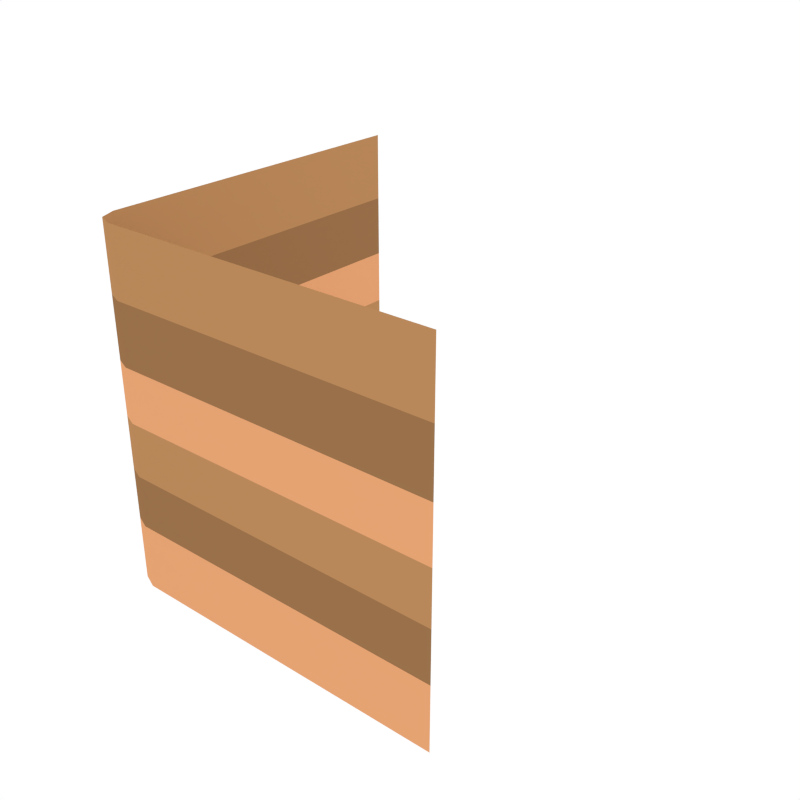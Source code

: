# Source: Cube_Grass_Corner_Center_Tall.blend  (saved by Blender 2.79.0; exported with 4.5.12 LTS)
import bpy
from mathutils import Matrix  # noqa: F401  (used for matrix-valued properties, if any)

bpy.ops.wm.read_factory_settings(use_empty=True)
scene = bpy.context.scene
scene.name = 'Scene'

# ---- collections
col_collection_1 = bpy.data.collections.new('Collection 1'); scene.collection.children.link(col_collection_1)

# ---- materials (node trees are filled in below, after node groups)
mat_green_light = bpy.data.materials.new('Green_Light')
mat_green_light.alpha_threshold = 0.0
mat_green_light.diffuse_color = (0.3129, 0.4109, 0.02278, 1.0)
mat_green_light.roughness = 0.5
mat_dirt_1 = bpy.data.materials.new('Dirt_1')
mat_dirt_1.alpha_threshold = 0.0
mat_dirt_1.diffuse_color = (0.4869, 0.247, 0.1019, 1.0)
mat_dirt_1.roughness = 0.5
mat_dirt_2 = bpy.data.materials.new('Dirt_2')
mat_dirt_2.alpha_threshold = 0.0
mat_dirt_2.diffuse_color = (0.3185, 0.1634, 0.06886, 1.0)
mat_dirt_2.roughness = 0.5
mat_dirt_3 = bpy.data.materials.new('Dirt_3')
mat_dirt_3.alpha_threshold = 0.0
mat_dirt_3.diffuse_color = (0.7874, 0.3653, 0.1699, 1.0)
mat_dirt_3.roughness = 0.5

# ---- node groups
ng_auto_smooth = bpy.data.node_groups.new('Auto Smooth', 'GeometryNodeTree')
_s = ng_auto_smooth.interface.new_socket(name='Geometry', in_out='OUTPUT', socket_type='NodeSocketGeometry')
_s = ng_auto_smooth.interface.new_socket(name='Geometry', in_out='INPUT', socket_type='NodeSocketGeometry')
_s = ng_auto_smooth.interface.new_socket(name='Angle', in_out='INPUT', socket_type='NodeSocketFloat')
_s.subtype = 'ANGLE'
_s.min_value = 0.0
_s.max_value = 3.142
ng_auto_smooth.is_modifier = True
_N = ng_auto_smooth.nodes; _L = ng_auto_smooth.links
n0 = _N.new('NodeGroupOutput'); n0.name = 'Group Output'; n0.location = (480, -100)
n1 = _N.new('NodeGroupInput'); n1.name = 'Group Input'; n1.location = (-420, -300)
n2 = _N.new('NodeGroupInput'); n2.name = 'Group Input.001'; n2.location = (-60, -100)
n3 = _N.new('GeometryNodeSetShadeSmooth'); n3.name = 'Set Shade Smooth'; n3.location = (120, -100)
n3.domain = 'EDGE'
n4 = _N.new('GeometryNodeSetShadeSmooth'); n4.name = 'Set Shade Smooth.001'; n4.location = (300, -100)
n5 = _N.new('GeometryNodeInputMeshEdgeAngle'); n5.name = 'Edge Angle'; n5.location = (-420, -220)
n6 = _N.new('GeometryNodeInputEdgeSmooth'); n6.name = 'Is Edge Smooth'; n6.location = (-60, -160)
n7 = _N.new('GeometryNodeInputShadeSmooth'); n7.name = 'Is Face Smooth'; n7.location = (-240, -340)
n8 = _N.new('FunctionNodeBooleanMath'); n8.name = 'Boolean Math'; n8.location = (-60, -220)
n9 = _N.new('FunctionNodeCompare'); n9.name = 'Compare'; n9.location = (-240, -180)
n9.operation = 'LESS_EQUAL'
_L.new(n5.outputs[0], n9.inputs[0])
_L.new(n4.outputs[0], n0.inputs[0])
_L.new(n1.outputs[1], n9.inputs[1])
_L.new(n9.outputs[0], n8.inputs[0])
_L.new(n7.outputs[0], n8.inputs[1])
_L.new(n2.outputs[0], n3.inputs[0])
_L.new(n6.outputs[0], n3.inputs[1])
_L.new(n3.outputs[0], n4.inputs[0])
_L.new(n8.outputs[0], n3.inputs[2])
n0.is_active_output = True

# ---- material node trees

# ---- world
world_world = bpy.data.worlds.new('World'); scene.world = world_world
world_world.color = (1.0, 1.0, 1.0)
world_world.use_sun_shadow = False
world_world.sun_shadow_jitter_overblur = 0.0
world_world.cycles.sampling_method = 'NONE'
world_world.cycles.sample_map_resolution = 256

# ---- meshes
me_cube_386 = bpy.data.meshes.new('Cube.386')
me_cube_386.from_pydata([(-1.0, 1.0, -1.0), (1.0, -1.0, -1.0), (-0.963, -0.963, -1.0), (-0.8736, -1.0, -1.0), (-1.0, -0.8736, -1.0), (-1.0, -0.8736, 0.624), (-1.0, -0.8736, 0.2813), (-1.0, -0.8736, -0.0243), (-1.0, -0.8736, -0.3277), (-1.0, -0.8736, -0.624), (-0.963, -0.963, -0.624), (-0.963, -0.963, -0.3277), (-0.963, -0.963, -0.0243), (-0.963, -0.963, 0.2813), (-0.963, -0.963, 0.624), (-0.8736, -1.0, -0.624), (-0.8736, -1.0, -0.3277), (-0.8736, -1.0, -0.0243), (-0.8736, -1.0, 0.2813), (-0.8736, -1.0, 0.624), (1.0, -1.0, -0.624), (1.0, -1.0, -0.3277), (1.0, -1.0, -0.0243), (1.0, -1.0, 0.2813), (1.0, -1.0, 0.624), (-1.0, 1.0, 0.624), (-1.0, 1.0, 0.2813), (-1.0, 1.0, -0.0243), (-1.0, 1.0, -0.3277), (-1.0, 1.0, -0.624), (-1.0, 1.0, 1.0), (1.0, -1.0, 1.0), (-0.8736, -1.0, 1.0), (-0.963, -0.963, 1.0), (-1.0, -0.8736, 1.0)], [], [(5, 14, 33, 34), (19, 24, 31, 32), (14, 19, 32, 33), (25, 5, 34, 30), (2, 3, 15, 10), (15, 3, 1, 20), (0, 4, 9, 29), (19, 18, 23, 24), (18, 17, 22, 23), (16, 15, 20, 21), (11, 16, 17, 12), (14, 13, 18, 19), (13, 12, 17, 18), (7, 8, 11, 12), (11, 10, 15, 16), (5, 6, 13, 14), (6, 7, 12, 13), (8, 9, 10, 11), (27, 28, 8, 7), (25, 26, 6, 5), (26, 27, 7, 6), (28, 29, 9, 8), (16, 21, 22, 17), (9, 4, 2, 10)])
me_cube_386.polygons.foreach_set('use_smooth', [True] * 24)
me_cube_386.polygons.foreach_set('material_index', [1, 1, 1, 1, 3, 3, 3, 2, 3, 2, 1, 2, 3, 1, 2, 2, 3, 2, 1, 2, 3, 2, 1, 3])
me_cube_386.materials.append(mat_green_light)
me_cube_386.materials.append(mat_dirt_1)
me_cube_386.materials.append(mat_dirt_2)
me_cube_386.materials.append(mat_dirt_3)
me_cube_386.use_remesh_preserve_volume = False
me_cube_386.use_remesh_preserve_attributes = False
me_cube_386.use_mirror_vertex_groups = False
me_cube_386.update()

# ---- objects
ob_cube_grass_cornercenter_tall = bpy.data.objects.new('Cube_Grass_CornerCenter_Tall', me_cube_386)

# ---- transforms, parenting, visibility, modifiers, constraints
ob_cube_grass_cornercenter_tall.location = (0.0, 0.0, 0.0)
ob_cube_grass_cornercenter_tall.lineart.crease_threshold = 0.0
_m = ob_cube_grass_cornercenter_tall.modifiers.new('Auto Smooth', 'NODES')
_m.node_group = ng_auto_smooth
_gi = [s.identifier for s in ng_auto_smooth.interface.items_tree if s.item_type == 'SOCKET' and s.in_out == 'INPUT']
_m[_gi[1]] = 0.7051  # Angle

# ---- collection membership
col_collection_1.objects.link(ob_cube_grass_cornercenter_tall)

# ---- scene / render settings (as saved in the file)
scene.frame_start = 1; scene.frame_end = 250; scene.frame_set(0)
scene.render.engine = 'CYCLES'
scene.render.resolution_x = 1000
scene.render.resolution_y = 1000
scene.render.dither_intensity = 0.0
scene.cycles.samples = 200
scene.cycles.sampling_pattern = 'TABULATED_SOBOL'
scene.cycles.light_sampling_threshold = 0.0
scene.cycles.use_adaptive_sampling = False
scene.cycles.use_light_tree = False
scene.cycles.caustics_reflective = False
scene.cycles.caustics_refractive = False
scene.cycles.blur_glossy = 0.0
scene.cycles.max_bounces = 2
scene.cycles.pixel_filter_type = 'GAUSSIAN'
scene.cycles.sample_clamp_indirect = 0.0
scene.view_settings.view_transform = 'Standard'
bpy.context.view_layer.update()

# ---- added for rendering (the .blend has no active camera): camera
cam_auto = bpy.data.cameras.new('AutoCamera')
cam_auto.lens = 50.0
cam_auto.sensor_width = 36.0
cam_auto.clip_end = 1000.0
ob_auto_camera = bpy.data.objects.new('AutoCamera', cam_auto)
scene.collection.objects.link(ob_auto_camera)
ob_auto_camera.location = (3.20507, -3.84609, 2.56406)
ob_auto_camera.rotation_euler = (1.09748, -7.21219e-08, 0.694738)
scene.camera = ob_auto_camera
bpy.context.view_layer.update()
